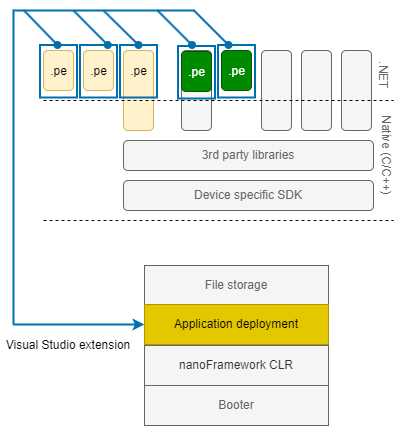

The diagram above was exported from draw.io. Its source (the exported page's mxGraphModel, read from the mxfile embedded in the PNG):
<mxGraphModel dx="1589" dy="1094" grid="1" gridSize="10" guides="1" tooltips="1" connect="1" arrows="1" fold="1" page="1" pageScale="1" pageWidth="583" pageHeight="827" math="0" shadow="0">
  <root>
    <mxCell id="0" />
    <mxCell id="1" parent="0" />
    <mxCell id="2VbWydrLVxs3pxFgmAhg-1" value="" style="rounded=0;whiteSpace=wrap;html=1;strokeColor=none;" vertex="1" parent="1">
      <mxGeometry x="66.5" y="90" width="403.5" height="440" as="geometry" />
    </mxCell>
    <mxCell id="uQY-2rhoL3kX2O373EFt-7" value="" style="rounded=1;whiteSpace=wrap;html=1;fillColor=#f5f5f5;fontColor=#333333;strokeColor=#666666;" parent="1" vertex="1">
      <mxGeometry x="368" y="140" width="30" height="80" as="geometry" />
    </mxCell>
    <mxCell id="uQY-2rhoL3kX2O373EFt-1" value="Device specific SDK" style="rounded=1;whiteSpace=wrap;html=1;fillColor=#f5f5f5;strokeColor=#666666;fontColor=#666666;" parent="1" vertex="1">
      <mxGeometry x="190" y="270" width="250" height="30" as="geometry" />
    </mxCell>
    <mxCell id="uQY-2rhoL3kX2O373EFt-2" value="3rd party libraries" style="rounded=1;whiteSpace=wrap;html=1;fillColor=#f5f5f5;strokeColor=#666666;fontColor=#666666;" parent="1" vertex="1">
      <mxGeometry x="190" y="230" width="250" height="30" as="geometry" />
    </mxCell>
    <mxCell id="uQY-2rhoL3kX2O373EFt-3" value="" style="rounded=1;whiteSpace=wrap;html=1;fillColor=#fff2cc;strokeColor=#d6b656;" parent="1" vertex="1">
      <mxGeometry x="190" y="140" width="30" height="80" as="geometry" />
    </mxCell>
    <mxCell id="uQY-2rhoL3kX2O373EFt-4" value="" style="rounded=1;whiteSpace=wrap;html=1;fillColor=#f5f5f5;fontColor=#333333;strokeColor=#666666;" parent="1" vertex="1">
      <mxGeometry x="248" y="140" width="30" height="80" as="geometry" />
    </mxCell>
    <mxCell id="uQY-2rhoL3kX2O373EFt-5" value="" style="rounded=1;whiteSpace=wrap;html=1;fillColor=#008a00;fontColor=#ffffff;strokeColor=#005700;" parent="1" vertex="1">
      <mxGeometry x="288" y="140" width="30" height="40" as="geometry" />
    </mxCell>
    <mxCell id="uQY-2rhoL3kX2O373EFt-6" value="" style="rounded=1;whiteSpace=wrap;html=1;fillColor=#f5f5f5;fontColor=#333333;strokeColor=#666666;" parent="1" vertex="1">
      <mxGeometry x="328" y="140" width="30" height="80" as="geometry" />
    </mxCell>
    <mxCell id="uQY-2rhoL3kX2O373EFt-8" value="" style="rounded=1;whiteSpace=wrap;html=1;fillColor=#f5f5f5;fontColor=#333333;strokeColor=#666666;" parent="1" vertex="1">
      <mxGeometry x="408" y="140" width="30" height="80" as="geometry" />
    </mxCell>
    <mxCell id="uQY-2rhoL3kX2O373EFt-9" value="" style="rounded=1;whiteSpace=wrap;html=1;fillColor=#fff2cc;strokeColor=#d6b656;" parent="1" vertex="1">
      <mxGeometry x="150" y="140" width="30" height="40" as="geometry" />
    </mxCell>
    <mxCell id="uQY-2rhoL3kX2O373EFt-10" value="" style="rounded=1;whiteSpace=wrap;html=1;fillColor=#fff2cc;strokeColor=#d6b656;" parent="1" vertex="1">
      <mxGeometry x="110" y="140" width="30" height="40" as="geometry" />
    </mxCell>
    <mxCell id="uQY-2rhoL3kX2O373EFt-11" value="" style="endArrow=none;dashed=1;html=1;rounded=0;" parent="1" edge="1">
      <mxGeometry width="50" height="50" relative="1" as="geometry">
        <mxPoint x="110" y="190" as="sourcePoint" />
        <mxPoint x="460" y="190" as="targetPoint" />
      </mxGeometry>
    </mxCell>
    <mxCell id="uQY-2rhoL3kX2O373EFt-12" value="" style="endArrow=none;dashed=1;html=1;rounded=0;" parent="1" edge="1">
      <mxGeometry width="50" height="50" relative="1" as="geometry">
        <mxPoint x="110" y="310" as="sourcePoint" />
        <mxPoint x="460" y="310" as="targetPoint" />
      </mxGeometry>
    </mxCell>
    <mxCell id="uQY-2rhoL3kX2O373EFt-14" value=".NET" style="text;html=1;strokeColor=none;fillColor=none;align=center;verticalAlign=middle;whiteSpace=wrap;rounded=0;rotation=90;fontStyle=0;fontColor=#666666;" parent="1" vertex="1">
      <mxGeometry x="420" y="150" width="60" height="30" as="geometry" />
    </mxCell>
    <mxCell id="uQY-2rhoL3kX2O373EFt-15" value="Native (C/C++)" style="text;html=1;strokeColor=none;fillColor=none;align=center;verticalAlign=middle;whiteSpace=wrap;rounded=0;rotation=90;fontStyle=0;fontColor=#666666;" parent="1" vertex="1">
      <mxGeometry x="408" y="230" width="90" height="30" as="geometry" />
    </mxCell>
    <mxCell id="uQY-2rhoL3kX2O373EFt-47" value="File storage" style="rounded=0;whiteSpace=wrap;html=1;fillColor=#f5f5f5;strokeColor=#666666;fontColor=#666666;" parent="1" vertex="1">
      <mxGeometry x="211" y="355" width="184" height="40" as="geometry" />
    </mxCell>
    <mxCell id="uQY-2rhoL3kX2O373EFt-49" value="nanoFramework CLR" style="rounded=0;whiteSpace=wrap;html=1;fillColor=#f5f5f5;fontColor=#333333;strokeColor=#666666;" parent="1" vertex="1">
      <mxGeometry x="211" y="435" width="184" height="40" as="geometry" />
    </mxCell>
    <mxCell id="uQY-2rhoL3kX2O373EFt-50" value="Booter" style="rounded=0;whiteSpace=wrap;html=1;fillColor=#f5f5f5;strokeColor=#666666;fontColor=#666666;" parent="1" vertex="1">
      <mxGeometry x="211" y="475" width="184" height="40" as="geometry" />
    </mxCell>
    <mxCell id="uQY-2rhoL3kX2O373EFt-52" value="" style="endArrow=classic;html=1;rounded=0;startArrow=none;startFill=0;endFill=1;fillColor=#1ba1e2;strokeColor=#006EAF;strokeWidth=2;entryX=0;entryY=0.5;entryDx=0;entryDy=0;" parent="1" target="s2mOj-SYG2C0afSNAcVl-7" edge="1">
      <mxGeometry width="50" height="50" relative="1" as="geometry">
        <mxPoint x="80" y="414" as="sourcePoint" />
        <mxPoint x="20" y="413" as="targetPoint" />
      </mxGeometry>
    </mxCell>
    <mxCell id="uQY-2rhoL3kX2O373EFt-57" value="&lt;span style=&quot;font-style: normal;&quot;&gt;Visual Studio extension&lt;/span&gt;" style="text;html=1;strokeColor=none;fillColor=none;align=center;verticalAlign=middle;whiteSpace=wrap;rounded=0;fontStyle=2" parent="1" vertex="1">
      <mxGeometry x="70" y="420" width="130" height="30" as="geometry" />
    </mxCell>
    <mxCell id="s2mOj-SYG2C0afSNAcVl-3" value=".pe" style="rounded=0;whiteSpace=wrap;html=1;fillColor=none;strokeColor=#006EAF;strokeWidth=2;fontColor=#FFFFFF;" parent="1" vertex="1">
      <mxGeometry x="284.5" y="134.5" width="37" height="52.5" as="geometry" />
    </mxCell>
    <mxCell id="s2mOj-SYG2C0afSNAcVl-4" value=".pe" style="rounded=0;whiteSpace=wrap;html=1;fillColor=none;strokeColor=#006EAF;strokeWidth=2;fontColor=#000000;" parent="1" vertex="1">
      <mxGeometry x="186.5" y="134.5" width="37" height="52.5" as="geometry" />
    </mxCell>
    <mxCell id="s2mOj-SYG2C0afSNAcVl-5" value=".pe" style="rounded=0;whiteSpace=wrap;html=1;fillColor=none;strokeColor=#006EAF;strokeWidth=2;fontColor=#000000;" parent="1" vertex="1">
      <mxGeometry x="146.5" y="134.5" width="37" height="52.5" as="geometry" />
    </mxCell>
    <mxCell id="s2mOj-SYG2C0afSNAcVl-7" value="Application deployment" style="rounded=0;whiteSpace=wrap;html=1;fillColor=#e3c800;fontColor=#000000;strokeColor=#B09500;" parent="1" vertex="1">
      <mxGeometry x="211" y="394" width="184" height="40" as="geometry" />
    </mxCell>
    <mxCell id="o_KUPyHT_ddmYwz4HDDW-8" value="" style="endArrow=none;html=1;rounded=0;startArrow=none;startFill=0;endFill=0;fillColor=#1ba1e2;strokeColor=#006EAF;strokeWidth=2;" parent="1" edge="1">
      <mxGeometry width="50" height="50" relative="1" as="geometry">
        <mxPoint x="260.5" y="100" as="sourcePoint" />
        <mxPoint x="81" y="100" as="targetPoint" />
      </mxGeometry>
    </mxCell>
    <mxCell id="o_KUPyHT_ddmYwz4HDDW-9" value="" style="endArrow=none;html=1;rounded=0;startArrow=none;startFill=0;endFill=0;fillColor=#1ba1e2;strokeColor=#006EAF;strokeWidth=2;" parent="1" edge="1">
      <mxGeometry width="50" height="50" relative="1" as="geometry">
        <mxPoint x="80" y="99" as="sourcePoint" />
        <mxPoint x="80" y="414" as="targetPoint" />
      </mxGeometry>
    </mxCell>
    <mxCell id="o_KUPyHT_ddmYwz4HDDW-10" value="" style="endArrow=oval;html=1;rounded=0;startArrow=none;startFill=0;endFill=1;fillColor=#1ba1e2;strokeColor=#006EAF;strokeWidth=2;entryX=0.75;entryY=0;entryDx=0;entryDy=0;" parent="1" target="s2mOj-SYG2C0afSNAcVl-5" edge="1">
      <mxGeometry width="50" height="50" relative="1" as="geometry">
        <mxPoint x="140" y="100" as="sourcePoint" />
        <mxPoint x="194" y="110" as="targetPoint" />
      </mxGeometry>
    </mxCell>
    <mxCell id="o_KUPyHT_ddmYwz4HDDW-11" value="" style="endArrow=oval;html=1;rounded=0;startArrow=none;startFill=0;endFill=1;fillColor=#1ba1e2;strokeColor=#006EAF;strokeWidth=2;entryX=0.5;entryY=0;entryDx=0;entryDy=0;" parent="1" target="s2mOj-SYG2C0afSNAcVl-4" edge="1">
      <mxGeometry width="50" height="50" relative="1" as="geometry">
        <mxPoint x="170" y="100" as="sourcePoint" />
        <mxPoint x="184" y="145" as="targetPoint" />
      </mxGeometry>
    </mxCell>
    <mxCell id="ByEVFbDWTkhWqqCcWU7A-1" value=".pe" style="rounded=0;whiteSpace=wrap;html=1;fillColor=none;strokeColor=#006EAF;strokeWidth=2;fontColor=#000000;" parent="1" vertex="1">
      <mxGeometry x="106.5" y="134.5" width="37" height="52.5" as="geometry" />
    </mxCell>
    <mxCell id="ByEVFbDWTkhWqqCcWU7A-2" value="" style="endArrow=oval;html=1;rounded=0;startArrow=none;startFill=0;endFill=1;fillColor=#1ba1e2;strokeColor=#006EAF;strokeWidth=2;entryX=0.75;entryY=0;entryDx=0;entryDy=0;" parent="1" edge="1">
      <mxGeometry width="50" height="50" relative="1" as="geometry">
        <mxPoint x="90" y="99.5" as="sourcePoint" />
        <mxPoint x="124" y="134.5" as="targetPoint" />
      </mxGeometry>
    </mxCell>
    <mxCell id="ByEVFbDWTkhWqqCcWU7A-3" value="" style="endArrow=oval;html=1;rounded=0;startArrow=none;startFill=0;endFill=1;fillColor=#1ba1e2;strokeColor=#006EAF;strokeWidth=2;entryX=0.5;entryY=0;entryDx=0;entryDy=0;" parent="1" edge="1">
      <mxGeometry width="50" height="50" relative="1" as="geometry">
        <mxPoint x="260" y="99.5" as="sourcePoint" />
        <mxPoint x="295" y="134.5" as="targetPoint" />
      </mxGeometry>
    </mxCell>
    <mxCell id="r8Yjq7K8dJDSUCc2_ZHK-2" value="" style="rounded=1;whiteSpace=wrap;html=1;fillColor=#008a00;fontColor=#ffffff;strokeColor=#005700;" parent="1" vertex="1">
      <mxGeometry x="248" y="141" width="30" height="40" as="geometry" />
    </mxCell>
    <mxCell id="r8Yjq7K8dJDSUCc2_ZHK-3" value=".pe" style="rounded=0;whiteSpace=wrap;html=1;fillColor=none;strokeColor=#006EAF;strokeWidth=2;fontColor=#FFFFFF;" parent="1" vertex="1">
      <mxGeometry x="244.5" y="135.5" width="37" height="52.5" as="geometry" />
    </mxCell>
    <mxCell id="r8Yjq7K8dJDSUCc2_ZHK-4" value="" style="endArrow=oval;html=1;rounded=0;startArrow=none;startFill=0;endFill=1;fillColor=#1ba1e2;strokeColor=#006EAF;strokeWidth=2;entryX=0.5;entryY=0;entryDx=0;entryDy=0;" parent="1" edge="1">
      <mxGeometry width="50" height="50" relative="1" as="geometry">
        <mxPoint x="223.5" y="99.5" as="sourcePoint" />
        <mxPoint x="258.5" y="134.5" as="targetPoint" />
      </mxGeometry>
    </mxCell>
  </root>
</mxGraphModel>